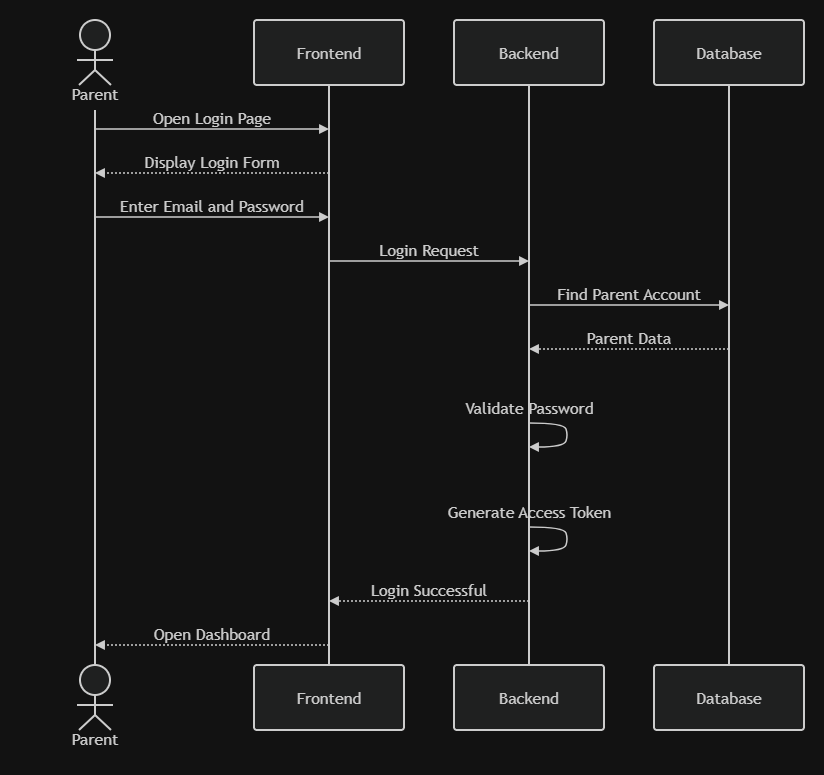

The diagram above was exported from draw.io. Its source (the exported page's mxGraphModel, read from the mxfile embedded in the PNG):
<mxGraphModel dx="934" dy="507" grid="1" gridSize="10" guides="1" tooltips="1" connect="1" arrows="1" fold="1" page="1" pageScale="1" pageWidth="850" pageHeight="1100" math="0" shadow="0">
  <root>
    <mxCell id="0" />
    <mxCell id="1" parent="0" />
    <UserObject label="" mermaidData="{&#10;  &quot;data&quot;: &quot;sequenceDiagram\n    actor Parent\n    participant Frontend\n    participant Backend\n    participant Database\n\n    Parent-&gt;&gt;Frontend: Open Login Page\n    Frontend--&gt;&gt;Parent: Display Login Form\n\n    Parent-&gt;&gt;Frontend: Enter Email and Password\n    Frontend-&gt;&gt;Backend: Login Request\n\n    Backend-&gt;&gt;Database: Find Parent Account\n    Database--&gt;&gt;Backend: Parent Data\n\n    Backend-&gt;&gt;Backend: Validate Password\n    Backend-&gt;&gt;Backend: Generate Access Token\n\n    Backend--&gt;&gt;Frontend: Login Successful\n    Frontend--&gt;&gt;Parent: Open Dashboard&quot;,&#10;  &quot;config&quot;: null&#10;}" id="_Xgo-C4ovTAFDVeOofL0-1">
      <mxCell connectable="0" parent="1" style="group;transparentBounds=1;editIcon=1;lockedGroup=0;groupPadding=20;" vertex="1">
        <mxGeometry as="geometry" />
      </mxCell>
    </UserObject>
    <UserObject label="Parent" mermaidId="n:Parent" mermaidBaseStyle="html=1;shape=umlLifeline;perimeter=lifelinePerimeter;whiteSpace=wrap;container=1;dropTarget=0;collapsible=0;recursiveResize=0;outlineConnect=0;portConstraint=eastwest;newEdgeStyle={&quot;edgeStyle&quot;:&quot;elbowEdgeStyle&quot;,&quot;elbow&quot;:&quot;vertical&quot;,&quot;curved&quot;:0,&quot;rounded&quot;:0};lifelineDashed=0;strokeWidth=2;rounded=1;absoluteArcSize=1;arcSize=6;lifelineColor=light-dark(#9370DB,#cccccc);participant=seqActorStick;verticalAlign=bottom;align=center;spacingBottom=4;size=90;fillColor=light-dark(#ECECFF,#1f2020);strokeColor=light-dark(#9370DB,#cccccc);fontColor=light-dark(#333333,#cccccc);fontFamily=Trebuchet MS,Verdana,Arial,sans-serif;fontSize=16;" mermaidBaseValue="Parent" id="_Xgo-C4ovTAFDVeOofL0-2">
      <mxCell parent="_Xgo-C4ovTAFDVeOofL0-1" style="html=1;shape=umlLifeline;perimeter=lifelinePerimeter;whiteSpace=wrap;container=1;dropTarget=0;collapsible=0;recursiveResize=0;outlineConnect=0;portConstraint=eastwest;newEdgeStyle={&quot;edgeStyle&quot;:&quot;elbowEdgeStyle&quot;,&quot;elbow&quot;:&quot;vertical&quot;,&quot;curved&quot;:0,&quot;rounded&quot;:0};lifelineDashed=0;strokeWidth=2;rounded=1;absoluteArcSize=1;arcSize=6;lifelineColor=light-dark(#9370DB,#cccccc);participant=seqActorStick;verticalAlign=bottom;align=center;spacingBottom=4;size=90;fillColor=light-dark(#ECECFF,#1f2020);strokeColor=light-dark(#9370DB,#cccccc);fontColor=light-dark(#333333,#cccccc);fontFamily=Trebuchet MS,Verdana,Arial,sans-serif;fontSize=16;" vertex="1">
        <mxGeometry height="645" width="150" x="40" y="40" as="geometry" />
      </mxCell>
    </UserObject>
    <mxCell id="_Xgo-C4ovTAFDVeOofL0-3" parent="_Xgo-C4ovTAFDVeOofL0-1" style="html=1;shape=umlLifeline;perimeter=lifelinePerimeter;whiteSpace=wrap;container=1;dropTarget=0;collapsible=0;recursiveResize=0;outlineConnect=0;portConstraint=eastwest;lifelineDashed=0;strokeWidth=2;rounded=1;absoluteArcSize=1;arcSize=6;lifelineColor=light-dark(#9370DB,#cccccc);size=90;participant=seqActorStick;verticalAlign=bottom;align=center;spacingBottom=4;fillColor=light-dark(#ECECFF,#1f2020);strokeColor=light-dark(#9370DB,#cccccc);fontColor=light-dark(#333333,#cccccc);fontFamily=Trebuchet MS,Verdana,Arial,sans-serif;fontSize=16;" value="Parent" vertex="1">
      <mxGeometry height="90" width="150" x="40" y="685" as="geometry" />
    </mxCell>
    <UserObject label="Frontend" mermaidId="n:Frontend" mermaidBaseStyle="html=1;shape=umlLifeline;perimeter=lifelinePerimeter;whiteSpace=wrap;container=1;dropTarget=0;collapsible=0;recursiveResize=0;outlineConnect=0;portConstraint=eastwest;newEdgeStyle={&quot;edgeStyle&quot;:&quot;elbowEdgeStyle&quot;,&quot;elbow&quot;:&quot;vertical&quot;,&quot;curved&quot;:0,&quot;rounded&quot;:0};lifelineDashed=0;strokeWidth=2;rounded=1;absoluteArcSize=1;arcSize=6;lifelineColor=light-dark(#9370DB,#cccccc);size=65;fillColor=light-dark(#ECECFF,#1f2020);strokeColor=light-dark(#9370DB,#cccccc);fontColor=light-dark(#333333,#cccccc);fontFamily=Trebuchet MS,Verdana,Arial,sans-serif;fontSize=16;" mermaidBaseValue="Frontend" id="_Xgo-C4ovTAFDVeOofL0-4">
      <mxCell parent="_Xgo-C4ovTAFDVeOofL0-1" style="html=1;shape=umlLifeline;perimeter=lifelinePerimeter;whiteSpace=wrap;container=1;dropTarget=0;collapsible=0;recursiveResize=0;outlineConnect=0;portConstraint=eastwest;newEdgeStyle={&quot;edgeStyle&quot;:&quot;elbowEdgeStyle&quot;,&quot;elbow&quot;:&quot;vertical&quot;,&quot;curved&quot;:0,&quot;rounded&quot;:0};lifelineDashed=0;strokeWidth=2;rounded=1;absoluteArcSize=1;arcSize=6;lifelineColor=light-dark(#9370DB,#cccccc);size=65;fillColor=light-dark(#ECECFF,#1f2020);strokeColor=light-dark(#9370DB,#cccccc);fontColor=light-dark(#333333,#cccccc);fontFamily=Trebuchet MS,Verdana,Arial,sans-serif;fontSize=16;" vertex="1">
        <mxGeometry height="645" width="150" x="274" y="40" as="geometry" />
      </mxCell>
    </UserObject>
    <mxCell id="_Xgo-C4ovTAFDVeOofL0-5" parent="_Xgo-C4ovTAFDVeOofL0-1" style="html=1;rounded=1;absoluteArcSize=1;arcSize=6;verticalAlign=middle;align=center;strokeWidth=2;whiteSpace=wrap;fillColor=light-dark(#ECECFF,#1f2020);strokeColor=light-dark(#9370DB,#cccccc);fontColor=light-dark(#333333,#cccccc);fontFamily=Trebuchet MS,Verdana,Arial,sans-serif;fontSize=16;" value="Frontend" vertex="1">
      <mxGeometry height="65" width="150" x="274" y="685" as="geometry" />
    </mxCell>
    <UserObject label="Backend" mermaidId="n:Backend" mermaidBaseStyle="html=1;shape=umlLifeline;perimeter=lifelinePerimeter;whiteSpace=wrap;container=1;dropTarget=0;collapsible=0;recursiveResize=0;outlineConnect=0;portConstraint=eastwest;newEdgeStyle={&quot;edgeStyle&quot;:&quot;elbowEdgeStyle&quot;,&quot;elbow&quot;:&quot;vertical&quot;,&quot;curved&quot;:0,&quot;rounded&quot;:0};lifelineDashed=0;strokeWidth=2;rounded=1;absoluteArcSize=1;arcSize=6;lifelineColor=light-dark(#9370DB,#cccccc);size=65;fillColor=light-dark(#ECECFF,#1f2020);strokeColor=light-dark(#9370DB,#cccccc);fontColor=light-dark(#333333,#cccccc);fontFamily=Trebuchet MS,Verdana,Arial,sans-serif;fontSize=16;" mermaidBaseValue="Backend" id="_Xgo-C4ovTAFDVeOofL0-6">
      <mxCell parent="_Xgo-C4ovTAFDVeOofL0-1" style="html=1;shape=umlLifeline;perimeter=lifelinePerimeter;whiteSpace=wrap;container=1;dropTarget=0;collapsible=0;recursiveResize=0;outlineConnect=0;portConstraint=eastwest;newEdgeStyle={&quot;edgeStyle&quot;:&quot;elbowEdgeStyle&quot;,&quot;elbow&quot;:&quot;vertical&quot;,&quot;curved&quot;:0,&quot;rounded&quot;:0};lifelineDashed=0;strokeWidth=2;rounded=1;absoluteArcSize=1;arcSize=6;lifelineColor=light-dark(#9370DB,#cccccc);size=65;fillColor=light-dark(#ECECFF,#1f2020);strokeColor=light-dark(#9370DB,#cccccc);fontColor=light-dark(#333333,#cccccc);fontFamily=Trebuchet MS,Verdana,Arial,sans-serif;fontSize=16;" vertex="1">
        <mxGeometry height="645" width="150" x="474" y="40" as="geometry" />
      </mxCell>
    </UserObject>
    <mxCell id="_Xgo-C4ovTAFDVeOofL0-7" parent="_Xgo-C4ovTAFDVeOofL0-1" style="html=1;rounded=1;absoluteArcSize=1;arcSize=6;verticalAlign=middle;align=center;strokeWidth=2;whiteSpace=wrap;fillColor=light-dark(#ECECFF,#1f2020);strokeColor=light-dark(#9370DB,#cccccc);fontColor=light-dark(#333333,#cccccc);fontFamily=Trebuchet MS,Verdana,Arial,sans-serif;fontSize=16;" value="Backend" vertex="1">
      <mxGeometry height="65" width="150" x="474" y="685" as="geometry" />
    </mxCell>
    <UserObject label="Database" mermaidId="n:Database" mermaidBaseStyle="html=1;shape=umlLifeline;perimeter=lifelinePerimeter;whiteSpace=wrap;container=1;dropTarget=0;collapsible=0;recursiveResize=0;outlineConnect=0;portConstraint=eastwest;newEdgeStyle={&quot;edgeStyle&quot;:&quot;elbowEdgeStyle&quot;,&quot;elbow&quot;:&quot;vertical&quot;,&quot;curved&quot;:0,&quot;rounded&quot;:0};lifelineDashed=0;strokeWidth=2;rounded=1;absoluteArcSize=1;arcSize=6;lifelineColor=light-dark(#9370DB,#cccccc);size=65;fillColor=light-dark(#ECECFF,#1f2020);strokeColor=light-dark(#9370DB,#cccccc);fontColor=light-dark(#333333,#cccccc);fontFamily=Trebuchet MS,Verdana,Arial,sans-serif;fontSize=16;" mermaidBaseValue="Database" id="_Xgo-C4ovTAFDVeOofL0-8">
      <mxCell parent="_Xgo-C4ovTAFDVeOofL0-1" style="html=1;shape=umlLifeline;perimeter=lifelinePerimeter;whiteSpace=wrap;container=1;dropTarget=0;collapsible=0;recursiveResize=0;outlineConnect=0;portConstraint=eastwest;newEdgeStyle={&quot;edgeStyle&quot;:&quot;elbowEdgeStyle&quot;,&quot;elbow&quot;:&quot;vertical&quot;,&quot;curved&quot;:0,&quot;rounded&quot;:0};lifelineDashed=0;strokeWidth=2;rounded=1;absoluteArcSize=1;arcSize=6;lifelineColor=light-dark(#9370DB,#cccccc);size=65;fillColor=light-dark(#ECECFF,#1f2020);strokeColor=light-dark(#9370DB,#cccccc);fontColor=light-dark(#333333,#cccccc);fontFamily=Trebuchet MS,Verdana,Arial,sans-serif;fontSize=16;" vertex="1">
        <mxGeometry height="645" width="150" x="674" y="40" as="geometry" />
      </mxCell>
    </UserObject>
    <mxCell id="_Xgo-C4ovTAFDVeOofL0-9" parent="_Xgo-C4ovTAFDVeOofL0-1" style="html=1;rounded=1;absoluteArcSize=1;arcSize=6;verticalAlign=middle;align=center;strokeWidth=2;whiteSpace=wrap;fillColor=light-dark(#ECECFF,#1f2020);strokeColor=light-dark(#9370DB,#cccccc);fontColor=light-dark(#333333,#cccccc);fontFamily=Trebuchet MS,Verdana,Arial,sans-serif;fontSize=16;" value="Database" vertex="1">
      <mxGeometry height="65" width="150" x="674" y="685" as="geometry" />
    </mxCell>
    <UserObject label="Open Login Page" mermaidId="e:Parent-&gt;Frontend#0" mermaidBaseStyle="endArrow=block;verticalAlign=bottom;edgeStyle=elbowEdgeStyle;elbow=vertical;curved=0;rounded=0;fontSize=16;labelBackgroundColor=none;strokeWidth=1.5;strokeColor=light-dark(#333333,#cccccc);fontColor=light-dark(#333333,#cccccc);fontFamily=Trebuchet MS,Verdana,Arial,sans-serif;" mermaidBaseValue="Open Login Page" id="_Xgo-C4ovTAFDVeOofL0-10">
      <mxCell edge="1" parent="_Xgo-C4ovTAFDVeOofL0-1" style="endArrow=block;verticalAlign=bottom;edgeStyle=elbowEdgeStyle;elbow=vertical;curved=0;rounded=0;fontSize=16;labelBackgroundColor=none;strokeWidth=1.5;strokeColor=light-dark(#333333,#cccccc);fontColor=light-dark(#333333,#cccccc);fontFamily=Trebuchet MS,Verdana,Arial,sans-serif;">
        <mxGeometry relative="1" as="geometry">
          <Array as="points">
            <mxPoint x="232" y="149" />
          </Array>
          <mxPoint x="115" y="149" as="sourcePoint" />
          <mxPoint x="349" y="149" as="targetPoint" />
        </mxGeometry>
      </mxCell>
    </UserObject>
    <UserObject label="Display Login Form" mermaidId="e:Frontend-&gt;Parent#0" mermaidBaseStyle="dashed=1;fixDash=1;dashPattern=2 2;endArrow=block;verticalAlign=bottom;edgeStyle=elbowEdgeStyle;elbow=vertical;curved=0;rounded=0;fontSize=16;labelBackgroundColor=none;strokeWidth=1.5;strokeColor=light-dark(#333333,#cccccc);fontColor=light-dark(#333333,#cccccc);fontFamily=Trebuchet MS,Verdana,Arial,sans-serif;" mermaidBaseValue="Display Login Form" id="_Xgo-C4ovTAFDVeOofL0-11">
      <mxCell edge="1" parent="_Xgo-C4ovTAFDVeOofL0-1" style="dashed=1;fixDash=1;dashPattern=2 2;endArrow=block;verticalAlign=bottom;edgeStyle=elbowEdgeStyle;elbow=vertical;curved=0;rounded=0;fontSize=16;labelBackgroundColor=none;strokeWidth=1.5;strokeColor=light-dark(#333333,#cccccc);fontColor=light-dark(#333333,#cccccc);fontFamily=Trebuchet MS,Verdana,Arial,sans-serif;">
        <mxGeometry relative="1" as="geometry">
          <Array as="points">
            <mxPoint x="232" y="193" />
          </Array>
          <mxPoint x="349" y="193" as="sourcePoint" />
          <mxPoint x="115" y="193" as="targetPoint" />
        </mxGeometry>
      </mxCell>
    </UserObject>
    <UserObject label="Enter Email and Password" mermaidId="e:Parent-&gt;Frontend#1" mermaidBaseStyle="endArrow=block;verticalAlign=bottom;edgeStyle=elbowEdgeStyle;elbow=vertical;curved=0;rounded=0;fontSize=16;labelBackgroundColor=none;strokeWidth=1.5;strokeColor=light-dark(#333333,#cccccc);fontColor=light-dark(#333333,#cccccc);fontFamily=Trebuchet MS,Verdana,Arial,sans-serif;" mermaidBaseValue="Enter Email and Password" id="_Xgo-C4ovTAFDVeOofL0-12">
      <mxCell edge="1" parent="_Xgo-C4ovTAFDVeOofL0-1" style="endArrow=block;verticalAlign=bottom;edgeStyle=elbowEdgeStyle;elbow=vertical;curved=0;rounded=0;fontSize=16;labelBackgroundColor=none;strokeWidth=1.5;strokeColor=light-dark(#333333,#cccccc);fontColor=light-dark(#333333,#cccccc);fontFamily=Trebuchet MS,Verdana,Arial,sans-serif;">
        <mxGeometry relative="1" as="geometry">
          <Array as="points">
            <mxPoint x="232" y="237" />
          </Array>
          <mxPoint x="115" y="237" as="sourcePoint" />
          <mxPoint x="349" y="237" as="targetPoint" />
        </mxGeometry>
      </mxCell>
    </UserObject>
    <UserObject label="Login Request" mermaidId="e:Frontend-&gt;Backend#0" mermaidBaseStyle="endArrow=block;verticalAlign=bottom;edgeStyle=elbowEdgeStyle;elbow=vertical;curved=0;rounded=0;fontSize=16;labelBackgroundColor=none;strokeWidth=1.5;strokeColor=light-dark(#333333,#cccccc);fontColor=light-dark(#333333,#cccccc);fontFamily=Trebuchet MS,Verdana,Arial,sans-serif;" mermaidBaseValue="Login Request" id="_Xgo-C4ovTAFDVeOofL0-13">
      <mxCell edge="1" parent="_Xgo-C4ovTAFDVeOofL0-1" style="endArrow=block;verticalAlign=bottom;edgeStyle=elbowEdgeStyle;elbow=vertical;curved=0;rounded=0;fontSize=16;labelBackgroundColor=none;strokeWidth=1.5;strokeColor=light-dark(#333333,#cccccc);fontColor=light-dark(#333333,#cccccc);fontFamily=Trebuchet MS,Verdana,Arial,sans-serif;">
        <mxGeometry relative="1" as="geometry">
          <Array as="points">
            <mxPoint x="449" y="281" />
          </Array>
          <mxPoint x="349" y="281" as="sourcePoint" />
          <mxPoint x="549" y="281" as="targetPoint" />
        </mxGeometry>
      </mxCell>
    </UserObject>
    <UserObject label="Find Parent Account" mermaidId="e:Backend-&gt;Database#0" mermaidBaseStyle="endArrow=block;verticalAlign=bottom;edgeStyle=elbowEdgeStyle;elbow=vertical;curved=0;rounded=0;fontSize=16;labelBackgroundColor=none;strokeWidth=1.5;strokeColor=light-dark(#333333,#cccccc);fontColor=light-dark(#333333,#cccccc);fontFamily=Trebuchet MS,Verdana,Arial,sans-serif;" mermaidBaseValue="Find Parent Account" id="_Xgo-C4ovTAFDVeOofL0-14">
      <mxCell edge="1" parent="_Xgo-C4ovTAFDVeOofL0-1" style="endArrow=block;verticalAlign=bottom;edgeStyle=elbowEdgeStyle;elbow=vertical;curved=0;rounded=0;fontSize=16;labelBackgroundColor=none;strokeWidth=1.5;strokeColor=light-dark(#333333,#cccccc);fontColor=light-dark(#333333,#cccccc);fontFamily=Trebuchet MS,Verdana,Arial,sans-serif;">
        <mxGeometry relative="1" as="geometry">
          <Array as="points">
            <mxPoint x="649" y="325" />
          </Array>
          <mxPoint x="549" y="325" as="sourcePoint" />
          <mxPoint x="749" y="325" as="targetPoint" />
        </mxGeometry>
      </mxCell>
    </UserObject>
    <UserObject label="Parent Data" mermaidId="e:Database-&gt;Backend#0" mermaidBaseStyle="dashed=1;fixDash=1;dashPattern=2 2;endArrow=block;verticalAlign=bottom;edgeStyle=elbowEdgeStyle;elbow=vertical;curved=0;rounded=0;fontSize=16;labelBackgroundColor=none;strokeWidth=1.5;strokeColor=light-dark(#333333,#cccccc);fontColor=light-dark(#333333,#cccccc);fontFamily=Trebuchet MS,Verdana,Arial,sans-serif;" mermaidBaseValue="Parent Data" id="_Xgo-C4ovTAFDVeOofL0-15">
      <mxCell edge="1" parent="_Xgo-C4ovTAFDVeOofL0-1" style="dashed=1;fixDash=1;dashPattern=2 2;endArrow=block;verticalAlign=bottom;edgeStyle=elbowEdgeStyle;elbow=vertical;curved=0;rounded=0;fontSize=16;labelBackgroundColor=none;strokeWidth=1.5;strokeColor=light-dark(#333333,#cccccc);fontColor=light-dark(#333333,#cccccc);fontFamily=Trebuchet MS,Verdana,Arial,sans-serif;">
        <mxGeometry relative="1" as="geometry">
          <Array as="points">
            <mxPoint x="649" y="369" />
          </Array>
          <mxPoint x="749" y="369" as="sourcePoint" />
          <mxPoint x="549" y="369" as="targetPoint" />
        </mxGeometry>
      </mxCell>
    </UserObject>
    <UserObject label="" mermaidId="e:Backend-&gt;Backend#0" mermaidBaseStyle="edgeStyle=none;curved=1;endArrow=block;verticalAlign=bottom;align=center;fontSize=16;labelBackgroundColor=none;strokeWidth=1.5;strokeColor=light-dark(#333333,#cccccc);fontColor=light-dark(#333333,#cccccc);fontFamily=Trebuchet MS,Verdana,Arial,sans-serif;" mermaidBaseValue="" id="_Xgo-C4ovTAFDVeOofL0-16">
      <mxCell edge="1" parent="_Xgo-C4ovTAFDVeOofL0-1" style="edgeStyle=none;curved=1;endArrow=block;verticalAlign=bottom;align=center;fontSize=16;labelBackgroundColor=none;strokeWidth=1.5;strokeColor=light-dark(#333333,#cccccc);fontColor=light-dark(#333333,#cccccc);fontFamily=Trebuchet MS,Verdana,Arial,sans-serif;rounded=0;">
        <mxGeometry relative="1" as="geometry">
          <Array as="points">
            <mxPoint x="584" y="443" />
            <mxPoint x="588" y="455" />
            <mxPoint x="584" y="467" />
          </Array>
          <mxPoint x="549" y="443" as="sourcePoint" />
          <mxPoint x="549" y="467" as="targetPoint" />
        </mxGeometry>
      </mxCell>
    </UserObject>
    <mxCell id="_Xgo-C4ovTAFDVeOofL0-17" parent="_Xgo-C4ovTAFDVeOofL0-1" style="text;html=1;strokeColor=none;fillColor=none;align=center;verticalAlign=middle;fontFamily=Trebuchet MS,Verdana,Arial,sans-serif;fontSize=16;fontColor=light-dark(#333333,#cccccc);" value="Validate Password" vertex="1">
      <mxGeometry height="18" width="200" x="449" y="419" as="geometry" />
    </mxCell>
    <UserObject label="" mermaidId="e:Backend-&gt;Backend#1" mermaidBaseStyle="edgeStyle=none;curved=1;endArrow=block;verticalAlign=bottom;align=center;fontSize=16;labelBackgroundColor=none;strokeWidth=1.5;strokeColor=light-dark(#333333,#cccccc);fontColor=light-dark(#333333,#cccccc);fontFamily=Trebuchet MS,Verdana,Arial,sans-serif;" mermaidBaseValue="" id="_Xgo-C4ovTAFDVeOofL0-18">
      <mxCell edge="1" parent="_Xgo-C4ovTAFDVeOofL0-1" style="edgeStyle=none;curved=1;endArrow=block;verticalAlign=bottom;align=center;fontSize=16;labelBackgroundColor=none;strokeWidth=1.5;strokeColor=light-dark(#333333,#cccccc);fontColor=light-dark(#333333,#cccccc);fontFamily=Trebuchet MS,Verdana,Arial,sans-serif;rounded=0;">
        <mxGeometry relative="1" as="geometry">
          <Array as="points">
            <mxPoint x="584" y="547" />
            <mxPoint x="588" y="559" />
            <mxPoint x="584" y="571" />
          </Array>
          <mxPoint x="549" y="547" as="sourcePoint" />
          <mxPoint x="549" y="571" as="targetPoint" />
        </mxGeometry>
      </mxCell>
    </UserObject>
    <mxCell id="_Xgo-C4ovTAFDVeOofL0-19" parent="_Xgo-C4ovTAFDVeOofL0-1" style="text;html=1;strokeColor=none;fillColor=none;align=center;verticalAlign=middle;fontFamily=Trebuchet MS,Verdana,Arial,sans-serif;fontSize=16;fontColor=light-dark(#333333,#cccccc);" value="Generate Access Token" vertex="1">
      <mxGeometry height="18" width="200" x="449" y="523" as="geometry" />
    </mxCell>
    <UserObject label="Login Successful" mermaidId="e:Backend-&gt;Frontend#0" mermaidBaseStyle="dashed=1;fixDash=1;dashPattern=2 2;endArrow=block;verticalAlign=bottom;edgeStyle=elbowEdgeStyle;elbow=vertical;curved=0;rounded=0;fontSize=16;labelBackgroundColor=none;strokeWidth=1.5;strokeColor=light-dark(#333333,#cccccc);fontColor=light-dark(#333333,#cccccc);fontFamily=Trebuchet MS,Verdana,Arial,sans-serif;" mermaidBaseValue="Login Successful" id="_Xgo-C4ovTAFDVeOofL0-20">
      <mxCell edge="1" parent="_Xgo-C4ovTAFDVeOofL0-1" style="dashed=1;fixDash=1;dashPattern=2 2;endArrow=block;verticalAlign=bottom;edgeStyle=elbowEdgeStyle;elbow=vertical;curved=0;rounded=0;fontSize=16;labelBackgroundColor=none;strokeWidth=1.5;strokeColor=light-dark(#333333,#cccccc);fontColor=light-dark(#333333,#cccccc);fontFamily=Trebuchet MS,Verdana,Arial,sans-serif;">
        <mxGeometry relative="1" as="geometry">
          <Array as="points">
            <mxPoint x="449" y="621" />
          </Array>
          <mxPoint x="549" y="621" as="sourcePoint" />
          <mxPoint x="349" y="621" as="targetPoint" />
        </mxGeometry>
      </mxCell>
    </UserObject>
    <UserObject label="Open Dashboard" mermaidId="e:Frontend-&gt;Parent#1" mermaidBaseStyle="dashed=1;fixDash=1;dashPattern=2 2;endArrow=block;verticalAlign=bottom;edgeStyle=elbowEdgeStyle;elbow=vertical;curved=0;rounded=0;fontSize=16;labelBackgroundColor=none;strokeWidth=1.5;strokeColor=light-dark(#333333,#cccccc);fontColor=light-dark(#333333,#cccccc);fontFamily=Trebuchet MS,Verdana,Arial,sans-serif;" mermaidBaseValue="Open Dashboard" id="_Xgo-C4ovTAFDVeOofL0-21">
      <mxCell edge="1" parent="_Xgo-C4ovTAFDVeOofL0-1" style="dashed=1;fixDash=1;dashPattern=2 2;endArrow=block;verticalAlign=bottom;edgeStyle=elbowEdgeStyle;elbow=vertical;curved=0;rounded=0;fontSize=16;labelBackgroundColor=none;strokeWidth=1.5;strokeColor=light-dark(#333333,#cccccc);fontColor=light-dark(#333333,#cccccc);fontFamily=Trebuchet MS,Verdana,Arial,sans-serif;">
        <mxGeometry relative="1" as="geometry">
          <Array as="points">
            <mxPoint x="232" y="665" />
          </Array>
          <mxPoint x="349" y="665" as="sourcePoint" />
          <mxPoint x="115" y="665" as="targetPoint" />
        </mxGeometry>
      </mxCell>
    </UserObject>
  </root>
</mxGraphModel>